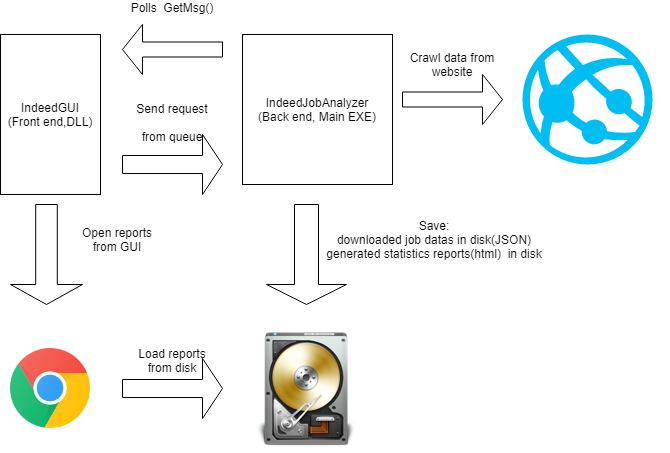

The diagram above was exported from draw.io. Its source (the exported page's mxGraphModel, read from the mxfile embedded in the PNG):
<mxGraphModel dx="1422" dy="716" grid="1" gridSize="10" guides="1" tooltips="1" connect="1" arrows="1" fold="1" page="1" pageScale="1" pageWidth="827" pageHeight="1169" math="0" shadow="0">
  <root>
    <mxCell id="0" />
    <mxCell id="1" parent="0" />
    <mxCell id="__zgfswFY6mnoHywQ-Cl-1" value="" style="shape=image;html=1;verticalAlign=top;verticalLabelPosition=bottom;labelBackgroundColor=#ffffff;imageAspect=0;aspect=fixed;image=https://cdn4.iconfinder.com/data/icons/Antares_Complete_Pack/128/Devices/HD%20OpenDrive%20Alt.png" vertex="1" parent="1">
      <mxGeometry x="400" y="410" width="128" height="128" as="geometry" />
    </mxCell>
    <mxCell id="__zgfswFY6mnoHywQ-Cl-3" value="IndeedGUI&lt;br&gt;(Front end,DLL)" style="rounded=0;whiteSpace=wrap;html=1;" vertex="1" parent="1">
      <mxGeometry x="158" y="120" width="100" height="160" as="geometry" />
    </mxCell>
    <mxCell id="__zgfswFY6mnoHywQ-Cl-4" value="IndeedJobAnalyzer&lt;br&gt;(Back end, Main EXE)" style="rounded=0;whiteSpace=wrap;html=1;" vertex="1" parent="1">
      <mxGeometry x="400" y="120" width="150" height="150" as="geometry" />
    </mxCell>
    <mxCell id="__zgfswFY6mnoHywQ-Cl-5" value="Polls&amp;nbsp;&amp;nbsp;GetMsg()&lt;br&gt;&lt;br&gt;&lt;br&gt;&lt;br&gt;&lt;br&gt;&lt;br&gt;&lt;br&gt;" style="shape=singleArrow;direction=west;whiteSpace=wrap;html=1;" vertex="1" parent="1">
      <mxGeometry x="280" y="110" width="100" height="50" as="geometry" />
    </mxCell>
    <mxCell id="__zgfswFY6mnoHywQ-Cl-7" value="Send request&lt;br&gt;&lt;br&gt;from queue&lt;br&gt;&lt;br&gt;&lt;br&gt;&lt;br&gt;&lt;br&gt;&lt;br&gt;&lt;br&gt;" style="shape=singleArrow;whiteSpace=wrap;html=1;" vertex="1" parent="1">
      <mxGeometry x="280" y="220" width="100" height="60" as="geometry" />
    </mxCell>
    <mxCell id="__zgfswFY6mnoHywQ-Cl-9" value="" style="shape=singleArrow;direction=south;whiteSpace=wrap;html=1;" vertex="1" parent="1">
      <mxGeometry x="424" y="290" width="80" height="100" as="geometry" />
    </mxCell>
    <mxCell id="__zgfswFY6mnoHywQ-Cl-10" value="Save:&lt;br&gt;downloaded job datas in disk(JSON)&lt;br&gt;generated statistics reports(html)&amp;nbsp; in disk" style="text;html=1;strokeColor=none;fillColor=none;align=center;verticalAlign=middle;whiteSpace=wrap;rounded=0;" vertex="1" parent="1">
      <mxGeometry x="357" y="310" width="470" height="30" as="geometry" />
    </mxCell>
    <mxCell id="__zgfswFY6mnoHywQ-Cl-11" value="" style="shape=image;html=1;verticalAlign=top;verticalLabelPosition=bottom;labelBackgroundColor=#ffffff;imageAspect=0;aspect=fixed;image=https://cdn3.iconfinder.com/data/icons/logos-brands-3/24/logo_brand_brands_logos_chrome-128.png" vertex="1" parent="1">
      <mxGeometry x="168" y="434" width="80" height="80" as="geometry" />
    </mxCell>
    <mxCell id="__zgfswFY6mnoHywQ-Cl-13" value="" style="shape=singleArrow;direction=south;whiteSpace=wrap;html=1;" vertex="1" parent="1">
      <mxGeometry x="168" y="290" width="72" height="100" as="geometry" />
    </mxCell>
    <mxCell id="__zgfswFY6mnoHywQ-Cl-15" value="Open reports from GUI" style="text;html=1;strokeColor=none;fillColor=none;align=center;verticalAlign=middle;whiteSpace=wrap;rounded=0;" vertex="1" parent="1">
      <mxGeometry x="230" y="315" width="90" height="20" as="geometry" />
    </mxCell>
    <mxCell id="__zgfswFY6mnoHywQ-Cl-19" value="Load reports&lt;br&gt;from disk&lt;br&gt;&lt;br&gt;&lt;br&gt;&lt;br&gt;&lt;br&gt;" style="shape=singleArrow;whiteSpace=wrap;html=1;" vertex="1" parent="1">
      <mxGeometry x="280" y="444" width="100" height="60" as="geometry" />
    </mxCell>
    <mxCell id="__zgfswFY6mnoHywQ-Cl-20" value="" style="verticalLabelPosition=bottom;html=1;verticalAlign=top;align=center;strokeColor=none;fillColor=#00BEF2;shape=mxgraph.azure.azure_website;pointerEvents=1;" vertex="1" parent="1">
      <mxGeometry x="680" y="120" width="130" height="130" as="geometry" />
    </mxCell>
    <mxCell id="__zgfswFY6mnoHywQ-Cl-21" value="Crawl data from website&lt;br&gt;&lt;br&gt;&lt;br&gt;&lt;br&gt;&lt;br&gt;&lt;br&gt;" style="shape=singleArrow;direction=west;whiteSpace=wrap;html=1;flipH=1;" vertex="1" parent="1">
      <mxGeometry x="560" y="160" width="100" height="50" as="geometry" />
    </mxCell>
  </root>
</mxGraphModel>